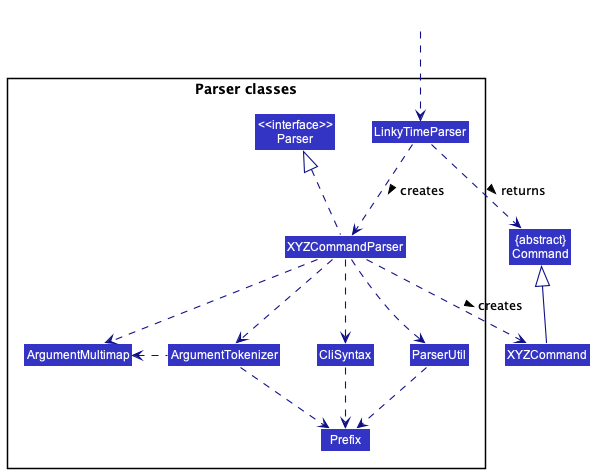

The diagram above was rendered by PlantUML. Its source (embedded in the PNG):
@startuml
!include style.puml
skinparam arrowThickness 1.1
skinparam arrowColor LOGIC_COLOR_T4
skinparam classBackgroundColor LOGIC_COLOR

Class "{abstract}\nCommand" as Command
Class XYZCommand

package "Parser classes"{
Class "<<interface>>\nParser" as Parser
Class LinkyTimeParser
Class XYZCommandParser
Class CliSyntax
Class ParserUtil
Class ArgumentMultimap
Class ArgumentTokenizer
Class Prefix
}

Class HiddenOutside #FFFFFF
HiddenOutside ..> LinkyTimeParser

LinkyTimeParser .down.> XYZCommandParser: creates >

XYZCommandParser ..> XYZCommand : creates >
LinkyTimeParser ..> Command : returns >
XYZCommandParser .up.|> Parser
XYZCommandParser ..> ArgumentMultimap
XYZCommandParser ..> ArgumentTokenizer
ArgumentTokenizer .left.> ArgumentMultimap
XYZCommandParser ..> CliSyntax
CliSyntax ..> Prefix
XYZCommandParser ..> ParserUtil
ParserUtil .down.> Prefix
ArgumentTokenizer .down.> Prefix
XYZCommand -up-|> Command
@enduml